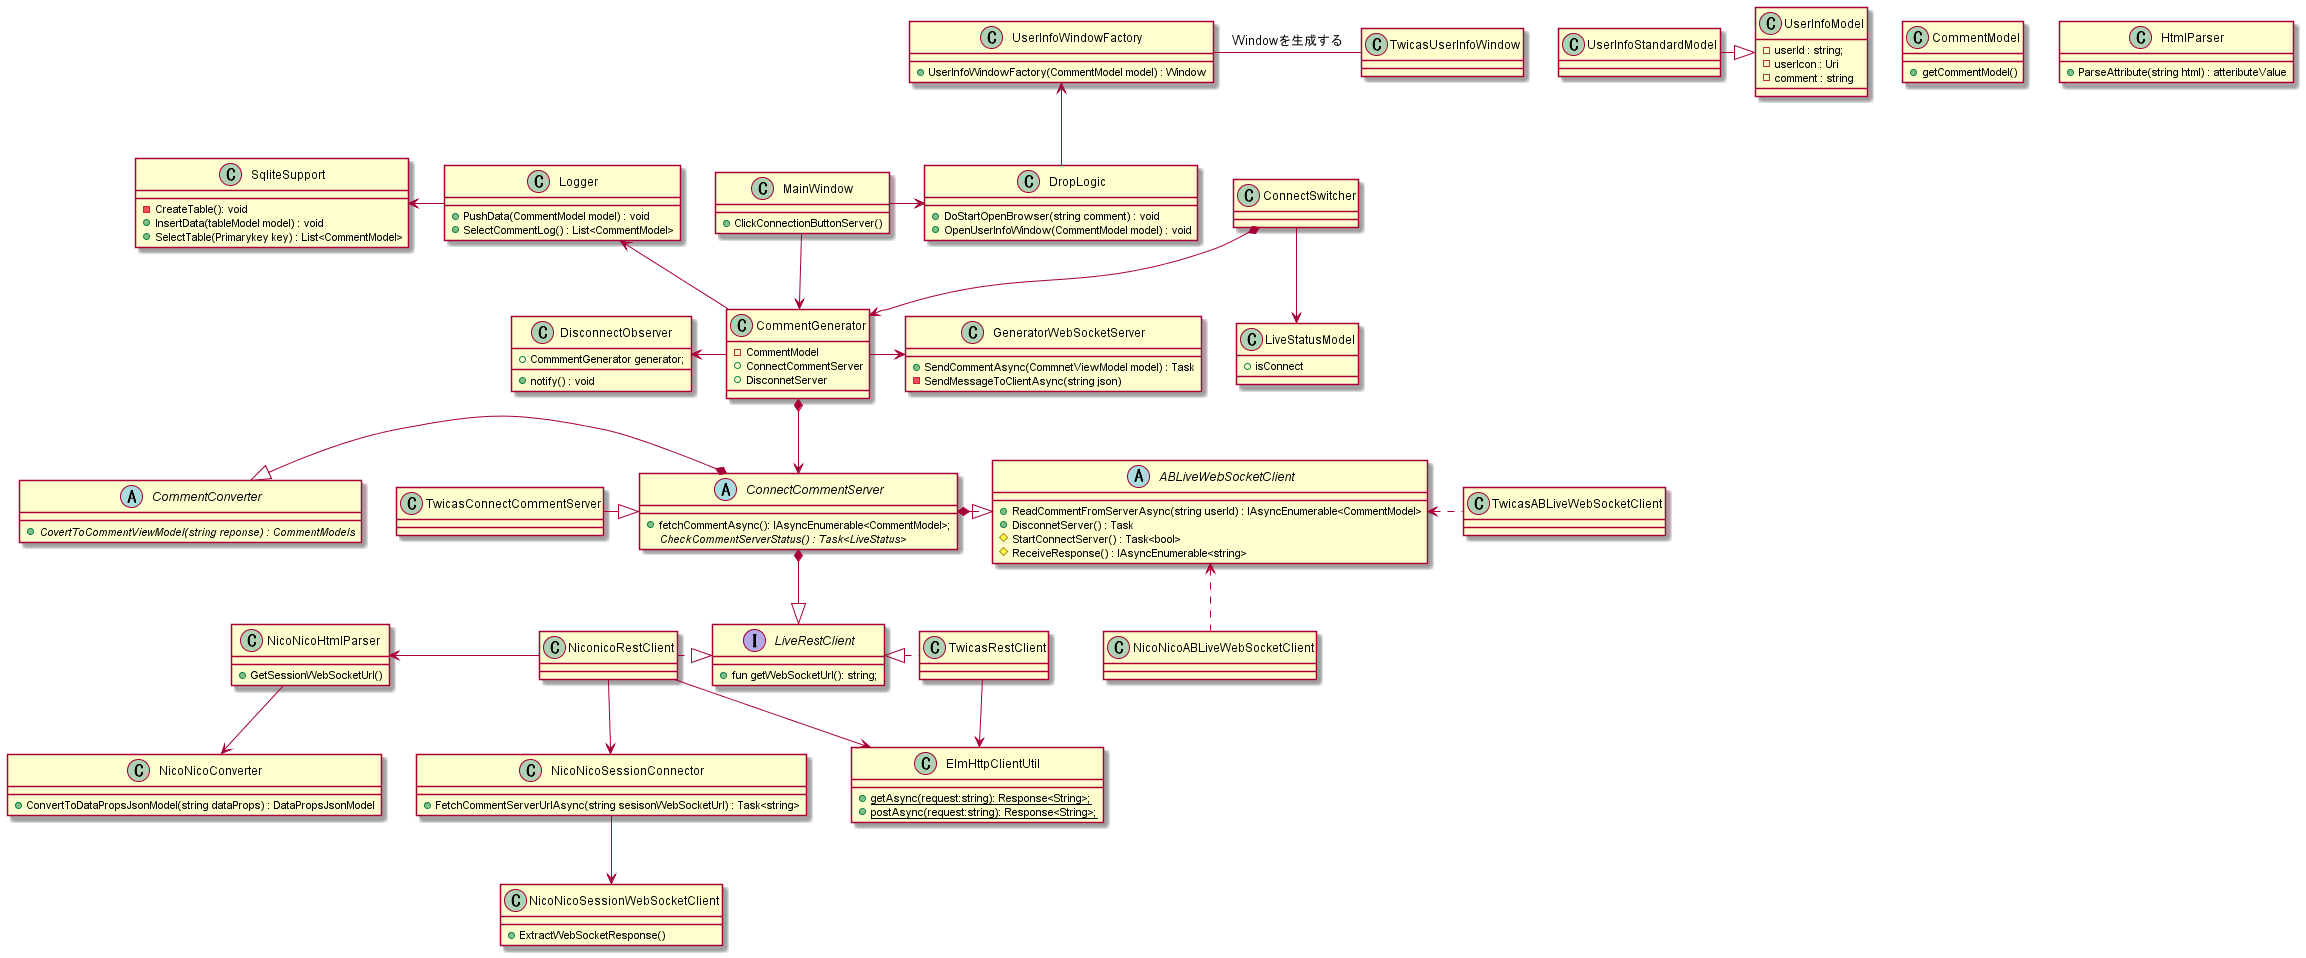

The diagram above was rendered by PlantUML. Its source (embedded in the PNG):
@startuml コメント取得クラス図


    class MainWindow{
      +  ClickConnectionButtonServer()
    }
    class LiveStatusModel{
        + isConnect
    }
    class CommentModel{
        + getCommentModel()
    }
    class CommentGenerator{
        - CommentModel
        + ConnectCommentServer  
        + DisconnetServer
    }

    class GeneratorWebSocketServer{
        + SendCommentAsync(CommnetViewModel model) : Task
        - SendMessageToClientAsync(string json)
    }

    class UserInfoWindowFactory{
        + UserInfoWindowFactory(CommentModel model) : Window
    }
    
    MainWindow --> CommentGenerator
    CommentGenerator *-down-> ConnectCommentServer
    ConnectSwitcher *--> CommentGenerator
    ConnectSwitcher --> LiveStatusModel
    abstract class ABLiveWebSocketClient{
        + ReadCommentFromServerAsync(string userId) : IAsyncEnumerable<CommentModel>
        + DisconnetServer() : Task
        # StartConnectServer() : Task<bool>
        # ReceiveResponse() : IAsyncEnumerable<string>      
    }

    class NicoNicoABLiveWebSocketClient{

    }
    class TwicasABLiveWebSocketClient{
        
    }

    class SqliteSupport{
        - CreateTable(): void
        + InsertData(tableModel model) : void
        + SelectTable(Primarykey key) : List<CommentModel>
    }

    class Logger{
        + PushData(CommentModel model) : void
        + SelectCommentLog() : List<CommentModel>
    }

    'Observer
    class DisconnectObserver{
        + CommmentGenerator generator;
        + notify() : void
    }
    CommentGenerator -left-> DisconnectObserver

    abstract class ConnectCommentServer   {
        + fetchCommentAsync(): IAsyncEnumerable<CommentModel>;
        {abstract} CheckCommentServerStatus() : Task<LiveStatus>
    }
    
    class DropLogic{
        + DoStartOpenBrowser(string comment) : void
        + OpenUserInfoWindow(CommentModel model) : void
    }

    interface LiveRestClient{
        + fun getWebSocketUrl(): string;
    }
    class NiconicoRestClient{
        
    }
    class ElmHttpClientUtil{
        + {static} getAsync(request:string): Response<String>;
        + {static} postAsync(request:string): Response<String>;
    }


    class NicoNicoHtmlParser{
        + GetSessionWebSocketUrl()
    }

    abstract class CommentConverter{
        + {abstract} CovertToCommentViewModel(string reponse) : CommentModels
    }

    class NicoNicoConverter{
        + ConvertToDataPropsJsonModel(string dataProps) : DataPropsJsonModel
    }
    
    class UserInfoModel{
        - userId : string;
        - userIcon : Uri
        - comment : string
    }
    class HtmlParser{
        + ParseAttribute(string html) : atteributeValue
    }
    
    class NicoNicoSessionConnector{
        + FetchCommentServerUrlAsync(string sesisonWebSocketUrl) : Task<string>
    }

    class NicoNicoSessionWebSocketClient{
        + ExtractWebSocketResponse()
    }

    'コメントジェネレーター
    CommentGenerator -> GeneratorWebSocketServer 


    'コネクトコメントサーバ'
    ConnectCommentServer *-left-|> CommentConverter
    ConnectCommentServer *--|> LiveRestClient
    ConnectCommentServer *-right-|> ABLiveWebSocketClient

    'クライアント
    NicoNicoABLiveWebSocketClient .up.> ABLiveWebSocketClient
    TwicasABLiveWebSocketClient .left.> ABLiveWebSocketClient
    'ユーザー情報モデル
    UserInfoStandardModel -right-|> UserInfoModel
    'レストクライアント
    NiconicoRestClient .right.|> LiveRestClient
    TwicasRestClient   .left.|>  LiveRestClient
    
    CommentGenerator -up-> Logger
    Logger -left-> SqliteSupport

    MainWindow -right-> DropLogic

    DropLogic -up-> UserInfoWindowFactory

    UserInfoWindowFactory - TwicasUserInfoWindow : Windowを生成する

    NiconicoRestClient -down-> ElmHttpClientUtil
    TwicasRestClient   -down->   ElmHttpClientUtil 

    NiconicoRestClient -left-> NicoNicoHtmlParser    
    NiconicoRestClient -down-> NicoNicoSessionConnector

    NicoNicoSessionConnector -down-> NicoNicoSessionWebSocketClient
    NicoNicoHtmlParser -down-> NicoNicoConverter

    TwicasConnectCommentServer -|> ConnectCommentServer

@enduml